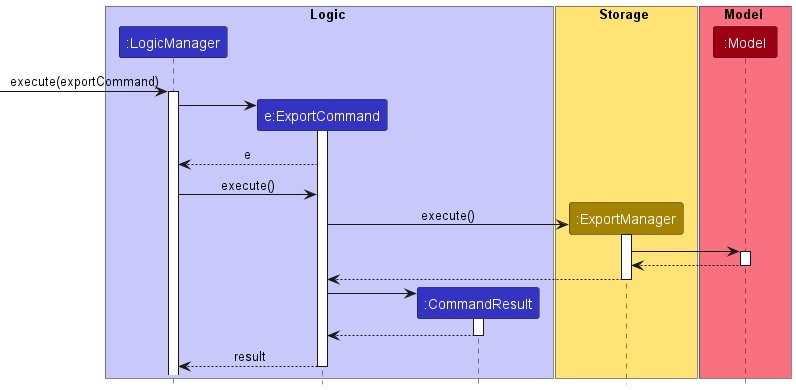

The diagram above was rendered by PlantUML. Its source (embedded in the PNG):
@startuml
!include style.puml

box Logic LOGIC_COLOR_T1
participant ":LogicManager" as LogicManager LOGIC_COLOR
participant "e:ExportCommand" as ExportCommand LOGIC_COLOR
participant ":CommandResult" as CommandResult LOGIC_COLOR
end box

box Storage STORAGE_COLOR_T1
participant ":ExportManager" as ExportManager STORAGE_COLOR
end box

box Model MODEL_COLOR_T1
participant ":Model" as Model MODEL_COLOR
end box

[-> LogicManager : execute(exportCommand)
activate LogicManager
create ExportCommand
LogicManager -> ExportCommand

activate ExportCommand
ExportCommand --> LogicManager : e


LogicManager -> ExportCommand : execute()
create ExportManager
ExportCommand -> ExportManager : execute()

activate ExportManager
ExportManager -> Model

activate Model
Model --> ExportManager
deactivate Model

ExportManager --> ExportCommand
deactivate ExportManager

create CommandResult
ExportCommand -> CommandResult
activate CommandResult

CommandResult --> ExportCommand
deactivate CommandResult

ExportCommand --> LogicManager : result
deactivate ExportCommand





@enduml